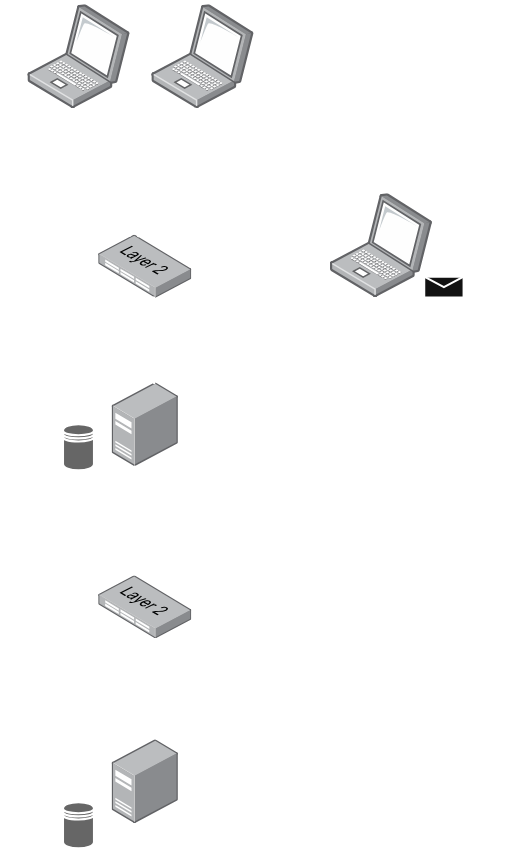

The diagram above was exported from draw.io. Its source (the exported page's mxGraphModel, read from the mxfile embedded in the PNG):
<mxGraphModel dx="983" dy="531" grid="1" gridSize="10" guides="1" tooltips="1" connect="1" arrows="1" fold="1" page="1" pageScale="1" pageWidth="850" pageHeight="1100" math="0" shadow="0">
  <root>
    <mxCell id="0" />
    <mxCell id="1" parent="0" />
    <mxCell id="0jDD5NftoK--AV14LMBa-2" parent="1" style="image;points=[];aspect=fixed;html=1;align=center;shadow=0;dashed=0;image=img/lib/allied_telesis/computer_and_terminals/Laptop.svg;" value="" vertex="1">
      <mxGeometry height="49.47" width="48.77" x="340.00000000000006" y="200" as="geometry" />
    </mxCell>
    <mxCell id="0jDD5NftoK--AV14LMBa-7" parent="1" style="image;points=[];aspect=fixed;html=1;align=center;shadow=0;dashed=0;image=img/lib/allied_telesis/switch/Switch_48_port_L2.svg;" value="" vertex="1">
      <mxGeometry height="30" width="44.32" x="314.77" y="309.74" as="geometry" />
    </mxCell>
    <mxCell id="0jDD5NftoK--AV14LMBa-8" parent="1" style="image;points=[];aspect=fixed;html=1;align=center;shadow=0;dashed=0;image=img/lib/allied_telesis/computer_and_terminals/Server_Desktop.svg;" value="" vertex="1">
      <mxGeometry height="40" width="31.56" x="321.15000000000003" y="380" as="geometry" />
    </mxCell>
    <mxCell id="0jDD5NftoK--AV14LMBa-10" parent="1" style="shape=datastore;html=1;labelPosition=center;verticalLabelPosition=bottom;align=center;verticalAlign=top;fillColor=light-dark(#FFFFFF,#666666);" value="" vertex="1">
      <mxGeometry height="22" width="14.77" x="297.99" y="400" as="geometry" />
    </mxCell>
    <mxCell id="lvD7yC8Nh-Vz7GkbyenE-4" edge="1" parent="1" source="0jDD5NftoK--AV14LMBa-7" style="endArrow=none;html=1;rounded=0;exitX=0.347;exitY=0.03;exitDx=0;exitDy=0;exitPerimeter=0;entryX=0.448;entryY=0.995;entryDx=0;entryDy=0;entryPerimeter=0;" target="cHPiQOFrDHv8h559bWhM-12" value="">
      <mxGeometry height="50" relative="1" width="50" as="geometry">
        <Array as="points" />
        <mxPoint x="322" y="312" as="sourcePoint" />
        <mxPoint x="250" y="270" as="targetPoint" />
      </mxGeometry>
    </mxCell>
    <mxCell id="lvD7yC8Nh-Vz7GkbyenE-6" edge="1" parent="1" source="0jDD5NftoK--AV14LMBa-7" style="endArrow=none;html=1;rounded=0;exitX=0.425;exitY=0.037;exitDx=0;exitDy=0;exitPerimeter=0;entryX=0.438;entryY=0.999;entryDx=0;entryDy=0;entryPerimeter=0;" target="0jDD5NftoK--AV14LMBa-2" value="">
      <mxGeometry height="50" relative="1" width="50" x="-0.0365" y="2" as="geometry">
        <mxPoint as="offset" />
        <mxPoint x="380" y="310" as="sourcePoint" />
        <mxPoint x="380" y="250" as="targetPoint" />
      </mxGeometry>
    </mxCell>
    <mxCell id="cHPiQOFrDHv8h559bWhM-2" edge="1" parent="1" source="0jDD5NftoK--AV14LMBa-8" style="endArrow=none;html=1;rounded=0;entryX=0.602;entryY=0.982;entryDx=0;entryDy=0;entryPerimeter=0;exitX=0.642;exitY=0.021;exitDx=0;exitDy=0;exitPerimeter=0;" target="0jDD5NftoK--AV14LMBa-7" value="">
      <mxGeometry height="50" relative="1" width="50" as="geometry">
        <mxPoint x="240" y="400" as="sourcePoint" />
        <mxPoint x="290" y="350" as="targetPoint" />
      </mxGeometry>
    </mxCell>
    <mxCell id="cHPiQOFrDHv8h559bWhM-8" edge="1" parent="1" source="cHPiQOFrDHv8h559bWhM-18" style="endArrow=none;html=1;rounded=0;entryX=0.346;entryY=0.991;entryDx=0;entryDy=0;entryPerimeter=0;exitX=0.392;exitY=0.002;exitDx=0;exitDy=0;exitPerimeter=0;" target="0jDD5NftoK--AV14LMBa-8" value="">
      <mxGeometry height="50" relative="1" width="50" as="geometry">
        <mxPoint x="337.57874000000015" y="472.43999999999994" as="sourcePoint" />
        <mxPoint x="410" y="500" as="targetPoint" />
      </mxGeometry>
    </mxCell>
    <mxCell id="cHPiQOFrDHv8h559bWhM-11" edge="1" parent="1" style="endArrow=none;html=1;rounded=0;entryX=0.613;entryY=1.002;entryDx=0;entryDy=0;entryPerimeter=0;" target="cHPiQOFrDHv8h559bWhM-18" value="">
      <mxGeometry height="50" relative="1" width="50" as="geometry">
        <mxPoint x="342" y="550" as="sourcePoint" />
        <mxPoint x="340" y="510" as="targetPoint" />
      </mxGeometry>
    </mxCell>
    <mxCell id="cHPiQOFrDHv8h559bWhM-12" parent="1" style="image;points=[];aspect=fixed;html=1;align=center;shadow=0;dashed=0;image=img/lib/allied_telesis/computer_and_terminals/Laptop.svg;" value="" vertex="1">
      <mxGeometry height="49.47" width="48.77" x="280.99" y="200" as="geometry" />
    </mxCell>
    <mxCell id="cHPiQOFrDHv8h559bWhM-15" parent="1" style="text;html=1;whiteSpace=wrap;strokeColor=none;fillColor=none;align=center;verticalAlign=middle;rounded=0;" value="Bob" vertex="1">
      <mxGeometry height="10" width="20.49" x="270" y="200" as="geometry" />
    </mxCell>
    <mxCell id="cHPiQOFrDHv8h559bWhM-16" parent="1" style="text;html=1;whiteSpace=wrap;strokeColor=none;fillColor=none;align=center;verticalAlign=middle;rounded=0;" value="Alice" vertex="1">
      <mxGeometry height="10" width="20.49" x="400" y="200" as="geometry" />
    </mxCell>
    <mxCell id="cHPiQOFrDHv8h559bWhM-18" parent="1" style="image;points=[];aspect=fixed;html=1;align=center;shadow=0;dashed=0;image=img/lib/allied_telesis/switch/Switch_48_port_L2.svg;" value="" vertex="1">
      <mxGeometry height="30" width="44.32" x="314.77" y="472" as="geometry" />
    </mxCell>
    <mxCell id="cHPiQOFrDHv8h559bWhM-19" parent="1" style="image;points=[];aspect=fixed;html=1;align=center;shadow=0;dashed=0;image=img/lib/allied_telesis/computer_and_terminals/Server_Desktop.svg;" value="" vertex="1">
      <mxGeometry height="40" width="31.56" x="321.15" y="550" as="geometry" />
    </mxCell>
    <mxCell id="cHPiQOFrDHv8h559bWhM-22" parent="1" style="shape=datastore;html=1;labelPosition=center;verticalLabelPosition=bottom;align=center;verticalAlign=top;fillColor=light-dark(#FFFFFF,#666666);" value="" vertex="1">
      <mxGeometry height="22" width="14.77" x="297.99" y="580" as="geometry" />
    </mxCell>
    <mxCell id="cHPiQOFrDHv8h559bWhM-23" parent="1" style="text;html=1;whiteSpace=wrap;strokeColor=none;fillColor=none;align=center;verticalAlign=middle;rounded=0;" value="Kira" vertex="1">
      <mxGeometry height="10" width="20.49" x="468.28" y="280" as="geometry" />
    </mxCell>
    <mxCell id="cHPiQOFrDHv8h559bWhM-24" parent="1" style="image;points=[];aspect=fixed;html=1;align=center;shadow=0;dashed=0;image=img/lib/allied_telesis/computer_and_terminals/Laptop.svg;" value="" vertex="1">
      <mxGeometry height="49.47" width="48.77" x="425" y="290" as="geometry" />
    </mxCell>
    <mxCell id="cHPiQOFrDHv8h559bWhM-26" parent="1" style="shape=message;html=1;html=1;outlineConnect=0;labelPosition=center;verticalLabelPosition=bottom;align=center;verticalAlign=top;" value="" vertex="1">
      <mxGeometry height="10" width="18.77" x="470" y="329.74" as="geometry" />
    </mxCell>
    <mxCell id="cHPiQOFrDHv8h559bWhM-27" parent="1" style="text;strokeColor=none;fillColor=none;align=left;verticalAlign=middle;spacingLeft=4;spacingRight=4;overflow=hidden;points=[[0,0.5],[1,0.5]];portConstraint=eastwest;rotatable=0;whiteSpace=wrap;html=1;" value="&lt;font style=&quot;font-size: 8px;&quot;&gt;Secret Token&lt;/font&gt;" vertex="1">
      <mxGeometry height="20" width="60" x="449.39" y="339.47" as="geometry" />
    </mxCell>
    <mxCell id="cHPiQOFrDHv8h559bWhM-28" parent="1" style="text;strokeColor=none;fillColor=none;align=left;verticalAlign=middle;spacingLeft=4;spacingRight=4;overflow=hidden;points=[[0,0.5],[1,0.5]];portConstraint=eastwest;rotatable=0;whiteSpace=wrap;html=1;" value="&lt;font style=&quot;font-size: 6px;&quot;&gt;eth0&lt;/font&gt;" vertex="1">
      <mxGeometry height="20" width="25.23" x="274.77" y="240" as="geometry" />
    </mxCell>
    <mxCell id="cHPiQOFrDHv8h559bWhM-29" parent="1" style="text;strokeColor=none;fillColor=none;align=left;verticalAlign=middle;spacingLeft=4;spacingRight=4;overflow=hidden;points=[[0,0.5],[1,0.5]];portConstraint=eastwest;rotatable=0;whiteSpace=wrap;html=1;" value="&lt;font style=&quot;font-size: 6px;&quot;&gt;eth0&lt;/font&gt;" vertex="1">
      <mxGeometry height="20" width="25.23" x="363.54" y="240" as="geometry" />
    </mxCell>
    <mxCell id="cHPiQOFrDHv8h559bWhM-30" parent="1" style="text;html=1;whiteSpace=wrap;strokeColor=none;fillColor=none;align=center;verticalAlign=middle;rounded=0;" value="&lt;font style=&quot;font-size: 8px;&quot;&gt;10.0.2.12&lt;/font&gt;" vertex="1">
      <mxGeometry height="10" width="40" x="267.38" y="260" as="geometry" />
    </mxCell>
    <mxCell id="cHPiQOFrDHv8h559bWhM-31" parent="1" style="text;html=1;whiteSpace=wrap;strokeColor=none;fillColor=none;align=center;verticalAlign=middle;rounded=0;" value="&lt;font style=&quot;font-size: 8px;&quot;&gt;10.0.2.11&lt;/font&gt;" vertex="1">
      <mxGeometry height="10" width="40" x="363.54" y="260" as="geometry" />
    </mxCell>
    <mxCell id="cHPiQOFrDHv8h559bWhM-32" parent="1" style="text;html=1;whiteSpace=wrap;strokeColor=none;fillColor=none;align=center;verticalAlign=middle;rounded=0;" value="&lt;font style=&quot;font-size: 8px;&quot;&gt;10.0.2.10&lt;/font&gt;" vertex="1">
      <mxGeometry height="10" width="40" x="300" y="370" as="geometry" />
    </mxCell>
    <mxCell id="cHPiQOFrDHv8h559bWhM-33" parent="1" style="text;html=1;whiteSpace=wrap;strokeColor=none;fillColor=none;align=center;verticalAlign=middle;rounded=0;" value="&lt;font style=&quot;font-size: 8px;&quot;&gt;10.0.1.10&lt;/font&gt;" vertex="1">
      <mxGeometry height="10" width="40" x="348.77000000000004" y="420" as="geometry" />
    </mxCell>
    <mxCell id="cHPiQOFrDHv8h559bWhM-34" parent="1" style="text;html=1;whiteSpace=wrap;strokeColor=none;fillColor=none;align=center;verticalAlign=middle;rounded=0;" value="&lt;font style=&quot;font-size: 8px;&quot;&gt;10.0.1.20&lt;/font&gt;" vertex="1">
      <mxGeometry height="10" width="40" x="300" y="535" as="geometry" />
    </mxCell>
    <mxCell id="cHPiQOFrDHv8h559bWhM-35" parent="1" style="text;strokeColor=none;fillColor=none;align=left;verticalAlign=middle;spacingLeft=4;spacingRight=4;overflow=hidden;points=[[0,0.5],[1,0.5]];portConstraint=eastwest;rotatable=0;whiteSpace=wrap;html=1;" value="&lt;font style=&quot;font-size: 6px;&quot;&gt;eth0&lt;/font&gt;" vertex="1">
      <mxGeometry height="20" width="25.23" x="340" y="535" as="geometry" />
    </mxCell>
    <mxCell id="cHPiQOFrDHv8h559bWhM-36" edge="1" parent="1" source="0jDD5NftoK--AV14LMBa-8" style="endArrow=none;dashed=1;html=1;dashPattern=1 3;strokeWidth=2;rounded=0;entryX=0.011;entryY=0.727;entryDx=0;entryDy=0;entryPerimeter=0;exitX=1.023;exitY=0.153;exitDx=0;exitDy=0;exitPerimeter=0;" target="cHPiQOFrDHv8h559bWhM-24" value="">
      <mxGeometry height="50" relative="1" width="50" as="geometry">
        <mxPoint x="350" y="430" as="sourcePoint" />
        <mxPoint x="420" y="330" as="targetPoint" />
      </mxGeometry>
    </mxCell>
    <mxCell id="cHPiQOFrDHv8h559bWhM-37" parent="1" style="text;strokeColor=none;fillColor=none;align=left;verticalAlign=middle;spacingLeft=4;spacingRight=4;overflow=hidden;points=[[0,0.5],[1,0.5]];portConstraint=eastwest;rotatable=0;whiteSpace=wrap;html=1;" value="&lt;font style=&quot;font-size: 6px;&quot;&gt;eth0&lt;/font&gt;" vertex="1">
      <mxGeometry height="20" width="25.23" x="329.76" y="410" as="geometry" />
    </mxCell>
    <mxCell id="cHPiQOFrDHv8h559bWhM-38" parent="1" style="text;strokeColor=none;fillColor=none;align=left;verticalAlign=middle;spacingLeft=4;spacingRight=4;overflow=hidden;points=[[0,0.5],[1,0.5]];portConstraint=eastwest;rotatable=0;whiteSpace=wrap;html=1;" value="&lt;font style=&quot;font-size: 6px;&quot;&gt;eth1&lt;/font&gt;" vertex="1">
      <mxGeometry height="20" width="25.23" x="340" y="365" as="geometry" />
    </mxCell>
    <mxCell id="cHPiQOFrDHv8h559bWhM-39" parent="1" style="text;strokeColor=none;fillColor=none;align=left;verticalAlign=middle;spacingLeft=4;spacingRight=4;overflow=hidden;points=[[0,0.5],[1,0.5]];portConstraint=eastwest;rotatable=0;whiteSpace=wrap;html=1;" value="&lt;font style=&quot;font-size: 6px;&quot;&gt;eth0&lt;/font&gt;" vertex="1">
      <mxGeometry height="20" width="25.23" x="403.54" y="309.74" as="geometry" />
    </mxCell>
    <mxCell id="cHPiQOFrDHv8h559bWhM-40" parent="1" style="text;html=1;whiteSpace=wrap;strokeColor=none;fillColor=none;align=center;verticalAlign=middle;rounded=0;" value="&lt;font style=&quot;font-size: 8px;&quot;&gt;10.0.2.13&lt;/font&gt;" vertex="1">
      <mxGeometry height="10" width="40" x="409.39" y="339.74" as="geometry" />
    </mxCell>
  </root>
</mxGraphModel>